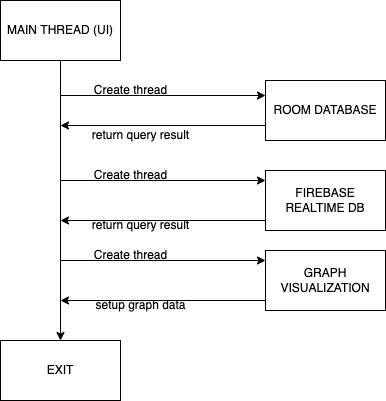

The diagram above was exported from draw.io. Its source (the exported page's mxGraphModel, read from the mxfile embedded in the PNG):
<mxGraphModel dx="1426" dy="770" grid="1" gridSize="10" guides="1" tooltips="1" connect="1" arrows="1" fold="1" page="1" pageScale="1" pageWidth="850" pageHeight="1100" math="0" shadow="0">
  <root>
    <mxCell id="0" />
    <mxCell id="1" parent="0" />
    <mxCell id="Xgo4i0Tm7TTPl9KFwOxn-3" style="edgeStyle=orthogonalEdgeStyle;rounded=0;orthogonalLoop=1;jettySize=auto;html=1;exitX=0.5;exitY=1;exitDx=0;exitDy=0;" edge="1" parent="1" source="Xgo4i0Tm7TTPl9KFwOxn-1" target="Xgo4i0Tm7TTPl9KFwOxn-2">
      <mxGeometry relative="1" as="geometry">
        <Array as="points">
          <mxPoint x="220" y="250" />
          <mxPoint x="220" y="250" />
        </Array>
      </mxGeometry>
    </mxCell>
    <mxCell id="Xgo4i0Tm7TTPl9KFwOxn-1" value="MAIN THREAD (UI)" style="rounded=0;whiteSpace=wrap;html=1;" vertex="1" parent="1">
      <mxGeometry x="160" y="130" width="120" height="60" as="geometry" />
    </mxCell>
    <mxCell id="Xgo4i0Tm7TTPl9KFwOxn-2" value="EXIT" style="rounded=0;whiteSpace=wrap;html=1;" vertex="1" parent="1">
      <mxGeometry x="160" y="470" width="120" height="60" as="geometry" />
    </mxCell>
    <mxCell id="Xgo4i0Tm7TTPl9KFwOxn-4" value="ROOM DATABASE" style="rounded=0;whiteSpace=wrap;html=1;" vertex="1" parent="1">
      <mxGeometry x="425" y="210" width="120" height="60" as="geometry" />
    </mxCell>
    <mxCell id="Xgo4i0Tm7TTPl9KFwOxn-5" value="FIREBASE REALTIME DB" style="rounded=0;whiteSpace=wrap;html=1;" vertex="1" parent="1">
      <mxGeometry x="425" y="300" width="120" height="60" as="geometry" />
    </mxCell>
    <mxCell id="Xgo4i0Tm7TTPl9KFwOxn-6" value="GRAPH VISUALIZATION" style="rounded=0;whiteSpace=wrap;html=1;" vertex="1" parent="1">
      <mxGeometry x="425" y="380" width="120" height="60" as="geometry" />
    </mxCell>
    <mxCell id="Xgo4i0Tm7TTPl9KFwOxn-7" value="Create thread" style="text;html=1;align=center;verticalAlign=middle;resizable=0;points=[];autosize=1;strokeColor=none;fillColor=none;" vertex="1" parent="1">
      <mxGeometry x="240" y="205" width="100" height="30" as="geometry" />
    </mxCell>
    <mxCell id="Xgo4i0Tm7TTPl9KFwOxn-8" value="" style="endArrow=classic;html=1;rounded=0;entryX=0;entryY=0.25;entryDx=0;entryDy=0;" edge="1" parent="1" target="Xgo4i0Tm7TTPl9KFwOxn-4">
      <mxGeometry width="50" height="50" relative="1" as="geometry">
        <mxPoint x="220" y="225" as="sourcePoint" />
        <mxPoint x="280" y="240" as="targetPoint" />
      </mxGeometry>
    </mxCell>
    <mxCell id="Xgo4i0Tm7TTPl9KFwOxn-9" value="" style="endArrow=classic;html=1;rounded=0;entryX=0;entryY=0.25;entryDx=0;entryDy=0;" edge="1" parent="1">
      <mxGeometry width="50" height="50" relative="1" as="geometry">
        <mxPoint x="220" y="310" as="sourcePoint" />
        <mxPoint x="425" y="310" as="targetPoint" />
      </mxGeometry>
    </mxCell>
    <mxCell id="Xgo4i0Tm7TTPl9KFwOxn-10" value="" style="endArrow=classic;html=1;rounded=0;entryX=0;entryY=0.25;entryDx=0;entryDy=0;" edge="1" parent="1">
      <mxGeometry width="50" height="50" relative="1" as="geometry">
        <mxPoint x="220" y="390" as="sourcePoint" />
        <mxPoint x="425" y="390" as="targetPoint" />
      </mxGeometry>
    </mxCell>
    <mxCell id="Xgo4i0Tm7TTPl9KFwOxn-11" value="" style="endArrow=classic;html=1;rounded=0;exitX=0;exitY=0.75;exitDx=0;exitDy=0;" edge="1" parent="1" source="Xgo4i0Tm7TTPl9KFwOxn-4">
      <mxGeometry width="50" height="50" relative="1" as="geometry">
        <mxPoint x="420" y="255" as="sourcePoint" />
        <mxPoint x="220" y="255" as="targetPoint" />
      </mxGeometry>
    </mxCell>
    <mxCell id="Xgo4i0Tm7TTPl9KFwOxn-12" value="" style="endArrow=classic;html=1;rounded=0;exitX=0;exitY=0.75;exitDx=0;exitDy=0;" edge="1" parent="1">
      <mxGeometry width="50" height="50" relative="1" as="geometry">
        <mxPoint x="425" y="350" as="sourcePoint" />
        <mxPoint x="220" y="350" as="targetPoint" />
      </mxGeometry>
    </mxCell>
    <mxCell id="Xgo4i0Tm7TTPl9KFwOxn-13" value="" style="endArrow=classic;html=1;rounded=0;exitX=0;exitY=0.75;exitDx=0;exitDy=0;" edge="1" parent="1">
      <mxGeometry width="50" height="50" relative="1" as="geometry">
        <mxPoint x="425" y="430" as="sourcePoint" />
        <mxPoint x="220" y="430" as="targetPoint" />
      </mxGeometry>
    </mxCell>
    <mxCell id="Xgo4i0Tm7TTPl9KFwOxn-15" value="return query result" style="text;html=1;align=center;verticalAlign=middle;resizable=0;points=[];autosize=1;strokeColor=none;fillColor=none;" vertex="1" parent="1">
      <mxGeometry x="240" y="250" width="120" height="30" as="geometry" />
    </mxCell>
    <mxCell id="Xgo4i0Tm7TTPl9KFwOxn-16" value="Create thread" style="text;html=1;align=center;verticalAlign=middle;resizable=0;points=[];autosize=1;strokeColor=none;fillColor=none;" vertex="1" parent="1">
      <mxGeometry x="240" y="290" width="100" height="30" as="geometry" />
    </mxCell>
    <mxCell id="Xgo4i0Tm7TTPl9KFwOxn-18" value="return query result" style="text;html=1;align=center;verticalAlign=middle;resizable=0;points=[];autosize=1;strokeColor=none;fillColor=none;" vertex="1" parent="1">
      <mxGeometry x="240" y="340" width="120" height="30" as="geometry" />
    </mxCell>
    <mxCell id="Xgo4i0Tm7TTPl9KFwOxn-19" value="Create thread" style="text;html=1;align=center;verticalAlign=middle;resizable=0;points=[];autosize=1;strokeColor=none;fillColor=none;" vertex="1" parent="1">
      <mxGeometry x="240" y="370" width="100" height="30" as="geometry" />
    </mxCell>
    <mxCell id="Xgo4i0Tm7TTPl9KFwOxn-20" value="setup graph data" style="text;html=1;align=center;verticalAlign=middle;resizable=0;points=[];autosize=1;strokeColor=none;fillColor=none;" vertex="1" parent="1">
      <mxGeometry x="245" y="420" width="110" height="30" as="geometry" />
    </mxCell>
  </root>
</mxGraphModel>